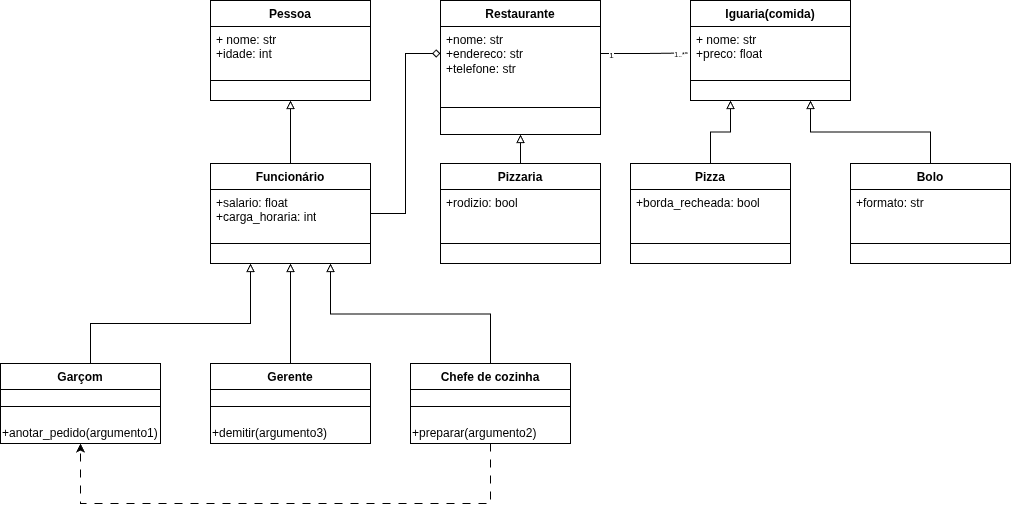

The diagram above was exported from draw.io. Its source (the exported page's mxGraphModel, read from the mxfile embedded in the PNG):
<mxGraphModel dx="2171" dy="742" grid="1" gridSize="10" guides="1" tooltips="1" connect="1" arrows="1" fold="1" page="1" pageScale="1" pageWidth="827" pageHeight="1169" math="0" shadow="0">
  <root>
    <mxCell id="0" />
    <mxCell id="1" parent="0" />
    <mxCell id="ANCL3vPwF20bYMHjClaR-2" parent="1" style="swimlane;fontStyle=1;align=center;verticalAlign=top;childLayout=stackLayout;horizontal=1;startSize=26;horizontalStack=0;resizeParent=1;resizeParentMax=0;resizeLast=0;collapsible=1;marginBottom=0;whiteSpace=wrap;html=1;" value="Restaurante" vertex="1">
      <mxGeometry height="134" width="160" x="310" y="117" as="geometry" />
    </mxCell>
    <mxCell id="ANCL3vPwF20bYMHjClaR-3" parent="ANCL3vPwF20bYMHjClaR-2" style="text;strokeColor=none;fillColor=none;align=left;verticalAlign=top;spacingLeft=4;spacingRight=4;overflow=hidden;rotatable=0;points=[[0,0.5],[1,0.5]];portConstraint=eastwest;whiteSpace=wrap;html=1;" value="&lt;div&gt;&lt;div&gt;+nome: str&lt;/div&gt;&lt;/div&gt;&lt;div&gt;+endereco: str&lt;/div&gt;&lt;div&gt;+telefone: str&lt;/div&gt;" vertex="1">
      <mxGeometry height="54" width="160" y="26" as="geometry" />
    </mxCell>
    <mxCell id="ANCL3vPwF20bYMHjClaR-4" parent="ANCL3vPwF20bYMHjClaR-2" style="line;strokeWidth=1;fillColor=none;align=left;verticalAlign=middle;spacingTop=-1;spacingLeft=3;spacingRight=3;rotatable=0;labelPosition=right;points=[];portConstraint=eastwest;strokeColor=inherit;" value="" vertex="1">
      <mxGeometry height="54" width="160" y="80" as="geometry" />
    </mxCell>
    <mxCell id="ANCL3vPwF20bYMHjClaR-10" parent="1" style="swimlane;fontStyle=1;align=center;verticalAlign=top;childLayout=stackLayout;horizontal=1;startSize=26;horizontalStack=0;resizeParent=1;resizeParentMax=0;resizeLast=0;collapsible=1;marginBottom=0;whiteSpace=wrap;html=1;" value="Pessoa" vertex="1">
      <mxGeometry height="100" width="160" x="80" y="117" as="geometry" />
    </mxCell>
    <mxCell id="ANCL3vPwF20bYMHjClaR-11" parent="ANCL3vPwF20bYMHjClaR-10" style="text;strokeColor=none;fillColor=none;align=left;verticalAlign=top;spacingLeft=4;spacingRight=4;overflow=hidden;rotatable=0;points=[[0,0.5],[1,0.5]];portConstraint=eastwest;whiteSpace=wrap;html=1;" value="+ nome: str&lt;div&gt;+idade: int&lt;br&gt;&lt;div&gt;&lt;br&gt;&lt;/div&gt;&lt;/div&gt;" vertex="1">
      <mxGeometry height="34" width="160" y="26" as="geometry" />
    </mxCell>
    <mxCell id="ANCL3vPwF20bYMHjClaR-12" parent="ANCL3vPwF20bYMHjClaR-10" style="line;strokeWidth=1;fillColor=none;align=left;verticalAlign=middle;spacingTop=-1;spacingLeft=3;spacingRight=3;rotatable=0;labelPosition=right;points=[];portConstraint=eastwest;strokeColor=inherit;" value="" vertex="1">
      <mxGeometry height="40" width="160" y="60" as="geometry" />
    </mxCell>
    <mxCell id="ANCL3vPwF20bYMHjClaR-14" parent="1" style="swimlane;fontStyle=1;align=center;verticalAlign=top;childLayout=stackLayout;horizontal=1;startSize=26;horizontalStack=0;resizeParent=1;resizeParentMax=0;resizeLast=0;collapsible=1;marginBottom=0;whiteSpace=wrap;html=1;" value="Iguaria(comida)" vertex="1">
      <mxGeometry height="100" width="160" x="560" y="117" as="geometry" />
    </mxCell>
    <mxCell id="ANCL3vPwF20bYMHjClaR-15" parent="ANCL3vPwF20bYMHjClaR-14" style="text;strokeColor=none;fillColor=none;align=left;verticalAlign=top;spacingLeft=4;spacingRight=4;overflow=hidden;rotatable=0;points=[[0,0.5],[1,0.5]];portConstraint=eastwest;whiteSpace=wrap;html=1;" value="+ nome: str&lt;div&gt;+preco: float&lt;br&gt;&lt;div&gt;&lt;br&gt;&lt;/div&gt;&lt;/div&gt;" vertex="1">
      <mxGeometry height="34" width="160" y="26" as="geometry" />
    </mxCell>
    <mxCell id="ANCL3vPwF20bYMHjClaR-16" parent="ANCL3vPwF20bYMHjClaR-14" style="line;strokeWidth=1;fillColor=none;align=left;verticalAlign=middle;spacingTop=-1;spacingLeft=3;spacingRight=3;rotatable=0;labelPosition=right;points=[];portConstraint=eastwest;strokeColor=inherit;" value="" vertex="1">
      <mxGeometry height="40" width="160" y="60" as="geometry" />
    </mxCell>
    <mxCell id="ANCL3vPwF20bYMHjClaR-20" edge="1" parent="1" source="ANCL3vPwF20bYMHjClaR-17" style="edgeStyle=orthogonalEdgeStyle;rounded=0;orthogonalLoop=1;jettySize=auto;html=1;entryX=0.5;entryY=1;entryDx=0;entryDy=0;endArrow=block;endFill=0;" target="ANCL3vPwF20bYMHjClaR-10" value="">
      <mxGeometry relative="1" as="geometry" />
    </mxCell>
    <mxCell id="ANCL3vPwF20bYMHjClaR-40" edge="1" parent="1" source="ANCL3vPwF20bYMHjClaR-17" style="edgeStyle=orthogonalEdgeStyle;rounded=0;orthogonalLoop=1;jettySize=auto;html=1;exitX=1;exitY=0.5;exitDx=0;exitDy=0;entryX=0;entryY=0.5;entryDx=0;entryDy=0;endArrow=diamond;endFill=0;" target="ANCL3vPwF20bYMHjClaR-3">
      <mxGeometry relative="1" as="geometry" />
    </mxCell>
    <mxCell id="ANCL3vPwF20bYMHjClaR-17" parent="1" style="swimlane;fontStyle=1;align=center;verticalAlign=top;childLayout=stackLayout;horizontal=1;startSize=26;horizontalStack=0;resizeParent=1;resizeParentMax=0;resizeLast=0;collapsible=1;marginBottom=0;whiteSpace=wrap;html=1;" value="Funcionário" vertex="1">
      <mxGeometry height="100" width="160" x="80" y="280" as="geometry" />
    </mxCell>
    <mxCell id="ANCL3vPwF20bYMHjClaR-18" parent="ANCL3vPwF20bYMHjClaR-17" style="text;strokeColor=none;fillColor=none;align=left;verticalAlign=top;spacingLeft=4;spacingRight=4;overflow=hidden;rotatable=0;points=[[0,0.5],[1,0.5]];portConstraint=eastwest;whiteSpace=wrap;html=1;" value="&lt;div&gt;&lt;div&gt;+salario: float&lt;/div&gt;&lt;/div&gt;&lt;div&gt;+carga_horaria: int&lt;/div&gt;" vertex="1">
      <mxGeometry height="34" width="160" y="26" as="geometry" />
    </mxCell>
    <mxCell id="ANCL3vPwF20bYMHjClaR-19" parent="ANCL3vPwF20bYMHjClaR-17" style="line;strokeWidth=1;fillColor=none;align=left;verticalAlign=middle;spacingTop=-1;spacingLeft=3;spacingRight=3;rotatable=0;labelPosition=right;points=[];portConstraint=eastwest;strokeColor=inherit;" value="" vertex="1">
      <mxGeometry height="40" width="160" y="60" as="geometry" />
    </mxCell>
    <mxCell id="ANCL3vPwF20bYMHjClaR-24" edge="1" parent="1" source="ANCL3vPwF20bYMHjClaR-21" style="edgeStyle=orthogonalEdgeStyle;rounded=0;orthogonalLoop=1;jettySize=auto;html=1;entryX=0.25;entryY=1;entryDx=0;entryDy=0;endArrow=block;endFill=0;" target="ANCL3vPwF20bYMHjClaR-17">
      <mxGeometry relative="1" as="geometry">
        <Array as="points">
          <mxPoint x="-39.97" y="440" />
          <mxPoint x="120.03" y="440" />
        </Array>
        <mxPoint x="160" y="390" as="targetPoint" />
      </mxGeometry>
    </mxCell>
    <mxCell id="ANCL3vPwF20bYMHjClaR-21" parent="1" style="swimlane;fontStyle=1;align=center;verticalAlign=top;childLayout=stackLayout;horizontal=1;startSize=26;horizontalStack=0;resizeParent=1;resizeParentMax=0;resizeLast=0;collapsible=1;marginBottom=0;whiteSpace=wrap;html=1;" value="Garçom" vertex="1">
      <mxGeometry height="80" width="160" x="-130" y="480" as="geometry" />
    </mxCell>
    <mxCell id="ANCL3vPwF20bYMHjClaR-23" parent="ANCL3vPwF20bYMHjClaR-21" style="line;strokeWidth=1;fillColor=none;align=left;verticalAlign=middle;spacingTop=-1;spacingLeft=3;spacingRight=3;rotatable=0;labelPosition=right;points=[];portConstraint=eastwest;strokeColor=inherit;" value="" vertex="1">
      <mxGeometry height="34" width="160" y="26" as="geometry" />
    </mxCell>
    <mxCell id="ANCL3vPwF20bYMHjClaR-27" parent="ANCL3vPwF20bYMHjClaR-21" style="text;html=1;whiteSpace=wrap;strokeColor=none;fillColor=none;align=left;verticalAlign=middle;rounded=0;" value="+anotar_pedido(argumento1)" vertex="1">
      <mxGeometry height="20" width="160" y="60" as="geometry" />
    </mxCell>
    <mxCell id="ANCL3vPwF20bYMHjClaR-31" edge="1" parent="1" source="ANCL3vPwF20bYMHjClaR-28" style="edgeStyle=orthogonalEdgeStyle;rounded=0;orthogonalLoop=1;jettySize=auto;html=1;entryX=0.5;entryY=1;entryDx=0;entryDy=0;endArrow=block;endFill=0;" target="ANCL3vPwF20bYMHjClaR-17" value="">
      <mxGeometry relative="1" as="geometry" />
    </mxCell>
    <mxCell id="ANCL3vPwF20bYMHjClaR-28" parent="1" style="swimlane;fontStyle=1;align=center;verticalAlign=top;childLayout=stackLayout;horizontal=1;startSize=26;horizontalStack=0;resizeParent=1;resizeParentMax=0;resizeLast=0;collapsible=1;marginBottom=0;whiteSpace=wrap;html=1;" value="Gerente" vertex="1">
      <mxGeometry height="80" width="160" x="80" y="480" as="geometry" />
    </mxCell>
    <mxCell id="ANCL3vPwF20bYMHjClaR-29" parent="ANCL3vPwF20bYMHjClaR-28" style="line;strokeWidth=1;fillColor=none;align=left;verticalAlign=middle;spacingTop=-1;spacingLeft=3;spacingRight=3;rotatable=0;labelPosition=right;points=[];portConstraint=eastwest;strokeColor=inherit;" value="" vertex="1">
      <mxGeometry height="34" width="160" y="26" as="geometry" />
    </mxCell>
    <mxCell id="ANCL3vPwF20bYMHjClaR-30" parent="ANCL3vPwF20bYMHjClaR-28" style="text;html=1;whiteSpace=wrap;strokeColor=none;fillColor=none;align=left;verticalAlign=middle;rounded=0;" value="+demitir(argumento3)" vertex="1">
      <mxGeometry height="20" width="160" y="60" as="geometry" />
    </mxCell>
    <mxCell id="ANCL3vPwF20bYMHjClaR-35" edge="1" parent="1" source="ANCL3vPwF20bYMHjClaR-32" style="edgeStyle=orthogonalEdgeStyle;rounded=0;orthogonalLoop=1;jettySize=auto;html=1;exitX=0.5;exitY=0;exitDx=0;exitDy=0;endArrow=block;endFill=0;">
      <mxGeometry relative="1" as="geometry">
        <mxPoint x="199.99999999999977" y="379.9999999999999" as="targetPoint" />
      </mxGeometry>
    </mxCell>
    <mxCell id="ANCL3vPwF20bYMHjClaR-32" parent="1" style="swimlane;fontStyle=1;align=center;verticalAlign=top;childLayout=stackLayout;horizontal=1;startSize=26;horizontalStack=0;resizeParent=1;resizeParentMax=0;resizeLast=0;collapsible=1;marginBottom=0;whiteSpace=wrap;html=1;" value="Chefe de cozinha" vertex="1">
      <mxGeometry height="80" width="160" x="280" y="480" as="geometry" />
    </mxCell>
    <mxCell id="ANCL3vPwF20bYMHjClaR-33" parent="ANCL3vPwF20bYMHjClaR-32" style="line;strokeWidth=1;fillColor=none;align=left;verticalAlign=middle;spacingTop=-1;spacingLeft=3;spacingRight=3;rotatable=0;labelPosition=right;points=[];portConstraint=eastwest;strokeColor=inherit;" value="" vertex="1">
      <mxGeometry height="34" width="160" y="26" as="geometry" />
    </mxCell>
    <mxCell id="ANCL3vPwF20bYMHjClaR-34" parent="ANCL3vPwF20bYMHjClaR-32" style="text;html=1;whiteSpace=wrap;strokeColor=none;fillColor=none;align=left;verticalAlign=middle;rounded=0;" value="+preparar(argumento2)" vertex="1">
      <mxGeometry height="20" width="160" y="60" as="geometry" />
    </mxCell>
    <mxCell id="ANCL3vPwF20bYMHjClaR-39" edge="1" parent="1" source="ANCL3vPwF20bYMHjClaR-36" style="edgeStyle=orthogonalEdgeStyle;rounded=0;orthogonalLoop=1;jettySize=auto;html=1;entryX=0.5;entryY=1;entryDx=0;entryDy=0;endArrow=block;endFill=0;" target="ANCL3vPwF20bYMHjClaR-2">
      <mxGeometry relative="1" as="geometry">
        <mxPoint x="400" y="250" as="targetPoint" />
      </mxGeometry>
    </mxCell>
    <mxCell id="ANCL3vPwF20bYMHjClaR-36" parent="1" style="swimlane;fontStyle=1;align=center;verticalAlign=top;childLayout=stackLayout;horizontal=1;startSize=26;horizontalStack=0;resizeParent=1;resizeParentMax=0;resizeLast=0;collapsible=1;marginBottom=0;whiteSpace=wrap;html=1;" value="Pizzaria" vertex="1">
      <mxGeometry height="100" width="160" x="310" y="280" as="geometry" />
    </mxCell>
    <mxCell id="ANCL3vPwF20bYMHjClaR-37" parent="ANCL3vPwF20bYMHjClaR-36" style="text;strokeColor=none;fillColor=none;align=left;verticalAlign=top;spacingLeft=4;spacingRight=4;overflow=hidden;rotatable=0;points=[[0,0.5],[1,0.5]];portConstraint=eastwest;whiteSpace=wrap;html=1;" value="&lt;div&gt;&lt;div&gt;+rodizio: bool&lt;/div&gt;&lt;/div&gt;" vertex="1">
      <mxGeometry height="34" width="160" y="26" as="geometry" />
    </mxCell>
    <mxCell id="ANCL3vPwF20bYMHjClaR-38" parent="ANCL3vPwF20bYMHjClaR-36" style="line;strokeWidth=1;fillColor=none;align=left;verticalAlign=middle;spacingTop=-1;spacingLeft=3;spacingRight=3;rotatable=0;labelPosition=right;points=[];portConstraint=eastwest;strokeColor=inherit;" value="" vertex="1">
      <mxGeometry height="40" width="160" y="60" as="geometry" />
    </mxCell>
    <mxCell id="ANCL3vPwF20bYMHjClaR-41" edge="1" parent="1" source="ANCL3vPwF20bYMHjClaR-34" style="edgeStyle=orthogonalEdgeStyle;rounded=0;orthogonalLoop=1;jettySize=auto;html=1;exitX=0.5;exitY=1;exitDx=0;exitDy=0;entryX=0.5;entryY=1;entryDx=0;entryDy=0;dashed=1;dashPattern=8 8;" target="ANCL3vPwF20bYMHjClaR-27">
      <mxGeometry relative="1" as="geometry">
        <Array as="points">
          <mxPoint x="360.03" y="620" />
          <mxPoint x="-49.97" y="620" />
        </Array>
        <mxPoint x="-80" y="740" as="targetPoint" />
      </mxGeometry>
    </mxCell>
    <mxCell id="ANCL3vPwF20bYMHjClaR-42" edge="1" parent="1" source="ANCL3vPwF20bYMHjClaR-3" style="edgeStyle=orthogonalEdgeStyle;rounded=0;orthogonalLoop=1;jettySize=auto;html=1;exitX=1;exitY=0.5;exitDx=0;exitDy=0;entryX=-0.018;entryY=0.779;entryDx=0;entryDy=0;entryPerimeter=0;endArrow=none;endFill=0;" target="ANCL3vPwF20bYMHjClaR-15">
      <mxGeometry relative="1" as="geometry" />
    </mxCell>
    <mxCell id="ANCL3vPwF20bYMHjClaR-43" connectable="0" parent="ANCL3vPwF20bYMHjClaR-42" style="edgeLabel;html=1;align=center;verticalAlign=middle;resizable=0;points=[];" value="&lt;font style=&quot;font-size: 8px;&quot;&gt;1&lt;/font&gt;" vertex="1">
      <mxGeometry relative="1" x="-0.8142" y="-1" as="geometry">
        <mxPoint x="2" y="-1" as="offset" />
      </mxGeometry>
    </mxCell>
    <mxCell id="ANCL3vPwF20bYMHjClaR-45" connectable="0" parent="1" style="edgeLabel;html=1;align=center;verticalAlign=middle;resizable=0;points=[];" value="&lt;font style=&quot;font-size: 7px;&quot;&gt;1..*&lt;/font&gt;" vertex="1">
      <mxGeometry x="550" y="167" as="geometry">
        <mxPoint x="-2" y="2" as="offset" />
      </mxGeometry>
    </mxCell>
    <mxCell id="ANCL3vPwF20bYMHjClaR-57" edge="1" parent="1" source="ANCL3vPwF20bYMHjClaR-46" style="edgeStyle=orthogonalEdgeStyle;rounded=0;orthogonalLoop=1;jettySize=auto;html=1;exitX=0.5;exitY=0;exitDx=0;exitDy=0;entryX=0.25;entryY=1;entryDx=0;entryDy=0;endArrow=block;endFill=0;" target="ANCL3vPwF20bYMHjClaR-14">
      <mxGeometry relative="1" as="geometry" />
    </mxCell>
    <mxCell id="ANCL3vPwF20bYMHjClaR-46" parent="1" style="swimlane;fontStyle=1;align=center;verticalAlign=top;childLayout=stackLayout;horizontal=1;startSize=26;horizontalStack=0;resizeParent=1;resizeParentMax=0;resizeLast=0;collapsible=1;marginBottom=0;whiteSpace=wrap;html=1;" value="Pizza" vertex="1">
      <mxGeometry height="100" width="160" x="500" y="280" as="geometry" />
    </mxCell>
    <mxCell id="ANCL3vPwF20bYMHjClaR-47" parent="ANCL3vPwF20bYMHjClaR-46" style="text;strokeColor=none;fillColor=none;align=left;verticalAlign=top;spacingLeft=4;spacingRight=4;overflow=hidden;rotatable=0;points=[[0,0.5],[1,0.5]];portConstraint=eastwest;whiteSpace=wrap;html=1;" value="&lt;div&gt;&lt;div&gt;+borda_recheada: bool&lt;/div&gt;&lt;/div&gt;" vertex="1">
      <mxGeometry height="34" width="160" y="26" as="geometry" />
    </mxCell>
    <mxCell id="ANCL3vPwF20bYMHjClaR-48" parent="ANCL3vPwF20bYMHjClaR-46" style="line;strokeWidth=1;fillColor=none;align=left;verticalAlign=middle;spacingTop=-1;spacingLeft=3;spacingRight=3;rotatable=0;labelPosition=right;points=[];portConstraint=eastwest;strokeColor=inherit;" value="" vertex="1">
      <mxGeometry height="40" width="160" y="60" as="geometry" />
    </mxCell>
    <mxCell id="ANCL3vPwF20bYMHjClaR-58" edge="1" parent="1" source="ANCL3vPwF20bYMHjClaR-54" style="edgeStyle=orthogonalEdgeStyle;rounded=0;orthogonalLoop=1;jettySize=auto;html=1;entryX=0.75;entryY=1;entryDx=0;entryDy=0;endArrow=block;endFill=0;" target="ANCL3vPwF20bYMHjClaR-14">
      <mxGeometry relative="1" as="geometry" />
    </mxCell>
    <mxCell id="ANCL3vPwF20bYMHjClaR-54" parent="1" style="swimlane;fontStyle=1;align=center;verticalAlign=top;childLayout=stackLayout;horizontal=1;startSize=26;horizontalStack=0;resizeParent=1;resizeParentMax=0;resizeLast=0;collapsible=1;marginBottom=0;whiteSpace=wrap;html=1;" value="Bolo" vertex="1">
      <mxGeometry height="100" width="160" x="720" y="280" as="geometry" />
    </mxCell>
    <mxCell id="ANCL3vPwF20bYMHjClaR-55" parent="ANCL3vPwF20bYMHjClaR-54" style="text;strokeColor=none;fillColor=none;align=left;verticalAlign=top;spacingLeft=4;spacingRight=4;overflow=hidden;rotatable=0;points=[[0,0.5],[1,0.5]];portConstraint=eastwest;whiteSpace=wrap;html=1;" value="+formato: str" vertex="1">
      <mxGeometry height="34" width="160" y="26" as="geometry" />
    </mxCell>
    <mxCell id="ANCL3vPwF20bYMHjClaR-56" parent="ANCL3vPwF20bYMHjClaR-54" style="line;strokeWidth=1;fillColor=none;align=left;verticalAlign=middle;spacingTop=-1;spacingLeft=3;spacingRight=3;rotatable=0;labelPosition=right;points=[];portConstraint=eastwest;strokeColor=inherit;" value="" vertex="1">
      <mxGeometry height="40" width="160" y="60" as="geometry" />
    </mxCell>
  </root>
</mxGraphModel>